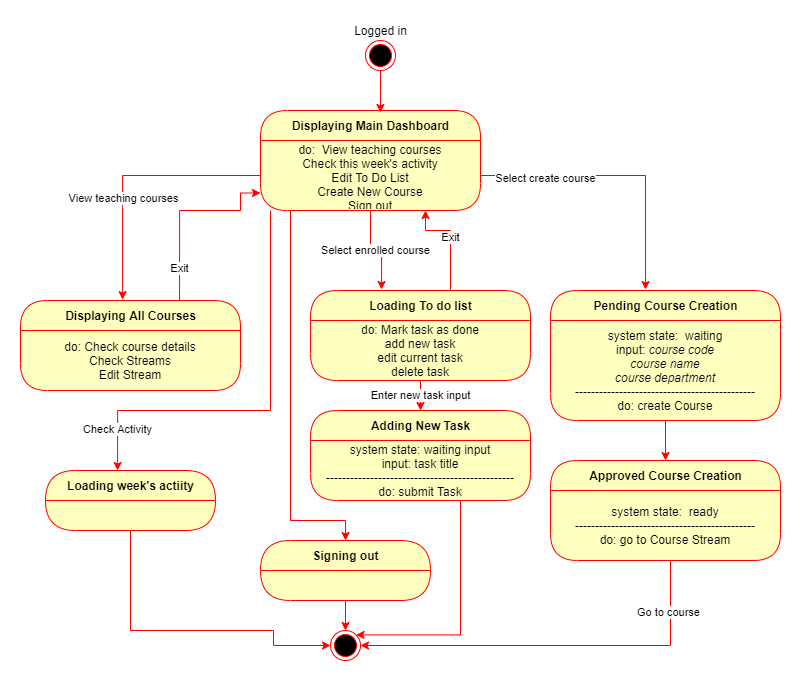

The diagram above was exported from draw.io. Its source (the exported page's mxGraphModel, read from the mxfile embedded in the PNG):
<mxGraphModel dx="1422" dy="705" grid="1" gridSize="10" guides="1" tooltips="1" connect="1" arrows="1" fold="1" page="1" pageScale="1" pageWidth="850" pageHeight="1100" math="0" shadow="0">
  <root>
    <mxCell id="nlJheOv4j0fNvTtS8hF3-0" />
    <mxCell id="nlJheOv4j0fNvTtS8hF3-1" parent="nlJheOv4j0fNvTtS8hF3-0" />
    <mxCell id="vV2TAOtvaZ99iZAePNWz-0" style="edgeStyle=orthogonalEdgeStyle;rounded=0;orthogonalLoop=1;jettySize=auto;html=1;entryX=0.424;entryY=0;entryDx=0;entryDy=0;entryPerimeter=0;strokeColor=#FF0000;" edge="1" parent="nlJheOv4j0fNvTtS8hF3-1" source="nlJheOv4j0fNvTtS8hF3-2" target="nlJheOv4j0fNvTtS8hF3-15">
      <mxGeometry relative="1" as="geometry">
        <Array as="points">
          <mxPoint x="300" y="400" />
          <mxPoint x="147" y="400" />
        </Array>
      </mxGeometry>
    </mxCell>
    <mxCell id="vV2TAOtvaZ99iZAePNWz-1" value="Check Activity" style="edgeLabel;html=1;align=center;verticalAlign=middle;resizable=0;points=[];" vertex="1" connectable="0" parent="vV2TAOtvaZ99iZAePNWz-0">
      <mxGeometry x="0.7966" y="-1" relative="1" as="geometry">
        <mxPoint as="offset" />
      </mxGeometry>
    </mxCell>
    <mxCell id="nlJheOv4j0fNvTtS8hF3-2" value="Displaying Main Dashboard" style="swimlane;html=1;fontStyle=1;align=center;verticalAlign=middle;childLayout=stackLayout;horizontal=1;startSize=30;horizontalStack=0;resizeParent=0;resizeLast=1;container=0;fontColor=#000000;collapsible=0;rounded=1;arcSize=30;strokeColor=#ff0000;fillColor=#ffffc0;swimlaneFillColor=#ffffc0;dropTarget=0;" vertex="1" parent="nlJheOv4j0fNvTtS8hF3-1">
      <mxGeometry x="290" y="100" width="220" height="100" as="geometry" />
    </mxCell>
    <mxCell id="nlJheOv4j0fNvTtS8hF3-3" value="do:&amp;nbsp; View teaching courses&lt;br&gt;Check this week's activity&lt;br&gt;Edit To Do List&lt;br&gt;Create New Course&lt;br&gt;Sign out" style="text;html=1;strokeColor=none;fillColor=none;align=center;verticalAlign=middle;spacingLeft=4;spacingRight=4;whiteSpace=wrap;overflow=hidden;rotatable=0;fontColor=#000000;" vertex="1" parent="nlJheOv4j0fNvTtS8hF3-2">
      <mxGeometry y="30" width="220" height="70" as="geometry" />
    </mxCell>
    <mxCell id="nlJheOv4j0fNvTtS8hF3-4" style="edgeStyle=orthogonalEdgeStyle;rounded=0;orthogonalLoop=1;jettySize=auto;html=1;entryX=0.545;entryY=0.02;entryDx=0;entryDy=0;entryPerimeter=0;strokeColor=#FF0000;" edge="1" parent="nlJheOv4j0fNvTtS8hF3-1" source="nlJheOv4j0fNvTtS8hF3-5" target="nlJheOv4j0fNvTtS8hF3-2">
      <mxGeometry relative="1" as="geometry" />
    </mxCell>
    <mxCell id="nlJheOv4j0fNvTtS8hF3-5" value="" style="ellipse;html=1;shape=endState;fillColor=#000000;strokeColor=#ff0000;" vertex="1" parent="nlJheOv4j0fNvTtS8hF3-1">
      <mxGeometry x="395" y="30" width="30" height="30" as="geometry" />
    </mxCell>
    <mxCell id="nlJheOv4j0fNvTtS8hF3-6" value="Logged in" style="text;html=1;align=center;verticalAlign=middle;resizable=0;points=[];autosize=1;strokeColor=none;" vertex="1" parent="nlJheOv4j0fNvTtS8hF3-1">
      <mxGeometry x="375" y="10" width="70" height="20" as="geometry" />
    </mxCell>
    <mxCell id="nlJheOv4j0fNvTtS8hF3-7" value="Displaying All Courses" style="swimlane;html=1;fontStyle=1;align=center;verticalAlign=middle;childLayout=stackLayout;horizontal=1;startSize=30;horizontalStack=0;resizeParent=0;resizeLast=1;container=0;fontColor=#000000;collapsible=0;rounded=1;arcSize=30;strokeColor=#ff0000;fillColor=#ffffc0;swimlaneFillColor=#ffffc0;dropTarget=0;" vertex="1" parent="nlJheOv4j0fNvTtS8hF3-1">
      <mxGeometry x="50" y="290" width="220" height="90" as="geometry" />
    </mxCell>
    <mxCell id="nlJheOv4j0fNvTtS8hF3-8" value="do: Check course details&lt;br&gt;Check Streams&lt;br&gt;Edit Stream" style="text;html=1;strokeColor=none;fillColor=none;align=center;verticalAlign=middle;spacingLeft=4;spacingRight=4;whiteSpace=wrap;overflow=hidden;rotatable=0;fontColor=#000000;" vertex="1" parent="nlJheOv4j0fNvTtS8hF3-7">
      <mxGeometry y="30" width="220" height="60" as="geometry" />
    </mxCell>
    <mxCell id="nlJheOv4j0fNvTtS8hF3-9" style="edgeStyle=orthogonalEdgeStyle;rounded=0;orthogonalLoop=1;jettySize=auto;html=1;entryX=0.464;entryY=-0.01;entryDx=0;entryDy=0;entryPerimeter=0;strokeColor=#FF0000;" edge="1" parent="nlJheOv4j0fNvTtS8hF3-1" source="nlJheOv4j0fNvTtS8hF3-3" target="nlJheOv4j0fNvTtS8hF3-7">
      <mxGeometry relative="1" as="geometry" />
    </mxCell>
    <mxCell id="nlJheOv4j0fNvTtS8hF3-10" value="View teaching courses" style="edgeLabel;html=1;align=center;verticalAlign=middle;resizable=0;points=[];" vertex="1" connectable="0" parent="nlJheOv4j0fNvTtS8hF3-9">
      <mxGeometry x="0.2184" relative="1" as="geometry">
        <mxPoint as="offset" />
      </mxGeometry>
    </mxCell>
    <mxCell id="nlJheOv4j0fNvTtS8hF3-11" style="edgeStyle=orthogonalEdgeStyle;rounded=0;orthogonalLoop=1;jettySize=auto;html=1;entryX=0;entryY=0.75;entryDx=0;entryDy=0;strokeColor=#FF0000;exitX=0.723;exitY=0;exitDx=0;exitDy=0;exitPerimeter=0;" edge="1" parent="nlJheOv4j0fNvTtS8hF3-1" source="nlJheOv4j0fNvTtS8hF3-7" target="nlJheOv4j0fNvTtS8hF3-3">
      <mxGeometry relative="1" as="geometry">
        <Array as="points">
          <mxPoint x="209" y="200" />
          <mxPoint x="270" y="200" />
          <mxPoint x="270" y="183" />
        </Array>
      </mxGeometry>
    </mxCell>
    <mxCell id="nlJheOv4j0fNvTtS8hF3-12" value="Exit" style="edgeLabel;html=1;align=center;verticalAlign=middle;resizable=0;points=[];" vertex="1" connectable="0" parent="nlJheOv4j0fNvTtS8hF3-11">
      <mxGeometry x="-0.6603" y="1" relative="1" as="geometry">
        <mxPoint as="offset" />
      </mxGeometry>
    </mxCell>
    <mxCell id="vV2TAOtvaZ99iZAePNWz-2" style="edgeStyle=orthogonalEdgeStyle;rounded=0;orthogonalLoop=1;jettySize=auto;html=1;entryX=0;entryY=0.5;entryDx=0;entryDy=0;strokeColor=#FF0000;" edge="1" parent="nlJheOv4j0fNvTtS8hF3-1" source="nlJheOv4j0fNvTtS8hF3-15" target="nlJheOv4j0fNvTtS8hF3-24">
      <mxGeometry relative="1" as="geometry">
        <Array as="points">
          <mxPoint x="160" y="620" />
          <mxPoint x="303" y="620" />
          <mxPoint x="303" y="635" />
        </Array>
      </mxGeometry>
    </mxCell>
    <mxCell id="nlJheOv4j0fNvTtS8hF3-15" value="Loading week's actiity" style="swimlane;html=1;fontStyle=1;align=center;verticalAlign=middle;childLayout=stackLayout;horizontal=1;startSize=30;horizontalStack=0;resizeParent=0;resizeLast=1;container=0;fontColor=#000000;collapsible=0;rounded=1;arcSize=43;strokeColor=#ff0000;fillColor=#ffffc0;swimlaneFillColor=#ffffc0;dropTarget=0;" vertex="1" parent="nlJheOv4j0fNvTtS8hF3-1">
      <mxGeometry x="75" y="460" width="170" height="60" as="geometry" />
    </mxCell>
    <mxCell id="nlJheOv4j0fNvTtS8hF3-17" value="Exit" style="edgeStyle=orthogonalEdgeStyle;rounded=0;orthogonalLoop=1;jettySize=auto;html=1;entryX=0.75;entryY=1;entryDx=0;entryDy=0;strokeColor=#FF0000;" edge="1" parent="nlJheOv4j0fNvTtS8hF3-1" source="nlJheOv4j0fNvTtS8hF3-18" target="nlJheOv4j0fNvTtS8hF3-3">
      <mxGeometry relative="1" as="geometry">
        <Array as="points">
          <mxPoint x="480" y="220" />
          <mxPoint x="455" y="220" />
        </Array>
      </mxGeometry>
    </mxCell>
    <mxCell id="nlJheOv4j0fNvTtS8hF3-18" value="Loading To do list" style="swimlane;html=1;fontStyle=1;align=center;verticalAlign=middle;childLayout=stackLayout;horizontal=1;startSize=30;horizontalStack=0;resizeParent=0;resizeLast=1;container=0;fontColor=#000000;collapsible=0;rounded=1;arcSize=30;strokeColor=#ff0000;fillColor=#ffffc0;swimlaneFillColor=#ffffc0;dropTarget=0;" vertex="1" parent="nlJheOv4j0fNvTtS8hF3-1">
      <mxGeometry x="340" y="280" width="220" height="90" as="geometry" />
    </mxCell>
    <mxCell id="nlJheOv4j0fNvTtS8hF3-19" value="do: Mark task as done&lt;br&gt;add new task&lt;br&gt;edit current task&lt;br&gt;delete task" style="text;html=1;strokeColor=none;fillColor=none;align=center;verticalAlign=middle;spacingLeft=4;spacingRight=4;whiteSpace=wrap;overflow=hidden;rotatable=0;fontColor=#000000;" vertex="1" parent="nlJheOv4j0fNvTtS8hF3-18">
      <mxGeometry y="30" width="220" height="60" as="geometry" />
    </mxCell>
    <mxCell id="nlJheOv4j0fNvTtS8hF3-20" value="Select enrolled course" style="edgeStyle=orthogonalEdgeStyle;rounded=0;orthogonalLoop=1;jettySize=auto;html=1;entryX=0.323;entryY=-0.011;entryDx=0;entryDy=0;entryPerimeter=0;strokeColor=#FF0000;" edge="1" parent="nlJheOv4j0fNvTtS8hF3-1" source="nlJheOv4j0fNvTtS8hF3-3" target="nlJheOv4j0fNvTtS8hF3-18">
      <mxGeometry relative="1" as="geometry" />
    </mxCell>
    <mxCell id="nlJheOv4j0fNvTtS8hF3-21" style="edgeStyle=orthogonalEdgeStyle;rounded=0;orthogonalLoop=1;jettySize=auto;html=1;entryX=0.5;entryY=0;entryDx=0;entryDy=0;strokeColor=#FF0000;" edge="1" parent="nlJheOv4j0fNvTtS8hF3-1" source="nlJheOv4j0fNvTtS8hF3-22" target="nlJheOv4j0fNvTtS8hF3-24">
      <mxGeometry relative="1" as="geometry" />
    </mxCell>
    <mxCell id="nlJheOv4j0fNvTtS8hF3-22" value="Signing out" style="swimlane;html=1;fontStyle=1;align=center;verticalAlign=middle;childLayout=stackLayout;horizontal=1;startSize=30;horizontalStack=0;resizeParent=0;resizeLast=1;container=0;fontColor=#000000;collapsible=0;rounded=1;arcSize=43;strokeColor=#ff0000;fillColor=#ffffc0;swimlaneFillColor=#ffffc0;dropTarget=0;" vertex="1" parent="nlJheOv4j0fNvTtS8hF3-1">
      <mxGeometry x="290" y="530" width="170" height="60" as="geometry" />
    </mxCell>
    <mxCell id="nlJheOv4j0fNvTtS8hF3-23" style="edgeStyle=orthogonalEdgeStyle;rounded=0;orthogonalLoop=1;jettySize=auto;html=1;strokeColor=#FF0000;" edge="1" parent="nlJheOv4j0fNvTtS8hF3-1" source="nlJheOv4j0fNvTtS8hF3-3" target="nlJheOv4j0fNvTtS8hF3-22">
      <mxGeometry relative="1" as="geometry">
        <Array as="points">
          <mxPoint x="320" y="510" />
          <mxPoint x="375" y="510" />
        </Array>
      </mxGeometry>
    </mxCell>
    <mxCell id="nlJheOv4j0fNvTtS8hF3-24" value="" style="ellipse;html=1;shape=endState;fillColor=#000000;strokeColor=#ff0000;" vertex="1" parent="nlJheOv4j0fNvTtS8hF3-1">
      <mxGeometry x="360" y="620" width="30" height="30" as="geometry" />
    </mxCell>
    <mxCell id="nlJheOv4j0fNvTtS8hF3-29" style="edgeStyle=orthogonalEdgeStyle;rounded=0;orthogonalLoop=1;jettySize=auto;html=1;entryX=0.341;entryY=-0.012;entryDx=0;entryDy=0;entryPerimeter=0;strokeColor=#FF0000;" edge="1" parent="nlJheOv4j0fNvTtS8hF3-1" source="nlJheOv4j0fNvTtS8hF3-3">
      <mxGeometry relative="1" as="geometry">
        <mxPoint x="675.02" y="279.03999999999996" as="targetPoint" />
      </mxGeometry>
    </mxCell>
    <mxCell id="nlJheOv4j0fNvTtS8hF3-30" value="Select create course" style="edgeLabel;html=1;align=center;verticalAlign=middle;resizable=0;points=[];" vertex="1" connectable="0" parent="nlJheOv4j0fNvTtS8hF3-29">
      <mxGeometry x="-0.5413" y="-2" relative="1" as="geometry">
        <mxPoint as="offset" />
      </mxGeometry>
    </mxCell>
    <mxCell id="86eJZlIRTROgF_Ezs3KI-0" value="Pending Course Creation" style="swimlane;html=1;fontStyle=1;align=center;verticalAlign=middle;childLayout=stackLayout;horizontal=1;startSize=30;horizontalStack=0;resizeParent=0;resizeLast=1;container=0;fontColor=#000000;collapsible=0;rounded=1;arcSize=30;strokeColor=#ff0000;fillColor=#ffffc0;swimlaneFillColor=#ffffc0;dropTarget=0;" vertex="1" parent="nlJheOv4j0fNvTtS8hF3-1">
      <mxGeometry x="580" y="280" width="230" height="130" as="geometry" />
    </mxCell>
    <mxCell id="86eJZlIRTROgF_Ezs3KI-1" value="system state:&amp;nbsp; waiting&lt;br&gt;input: &lt;i&gt;course code&lt;br&gt;course name&lt;br&gt;course department&lt;/i&gt;&lt;br&gt;---------------------------------------------&lt;br&gt;do: create Course" style="text;html=1;strokeColor=none;fillColor=none;align=center;verticalAlign=middle;spacingLeft=4;spacingRight=4;whiteSpace=wrap;overflow=hidden;rotatable=0;fontColor=#000000;" vertex="1" parent="86eJZlIRTROgF_Ezs3KI-0">
      <mxGeometry y="30" width="230" height="100" as="geometry" />
    </mxCell>
    <mxCell id="86eJZlIRTROgF_Ezs3KI-2" value="Approved Course Creation" style="swimlane;html=1;fontStyle=1;align=center;verticalAlign=middle;childLayout=stackLayout;horizontal=1;startSize=30;horizontalStack=0;resizeParent=0;resizeLast=1;container=0;fontColor=#000000;collapsible=0;rounded=1;arcSize=30;strokeColor=#ff0000;fillColor=#ffffc0;swimlaneFillColor=#ffffc0;dropTarget=0;" vertex="1" parent="nlJheOv4j0fNvTtS8hF3-1">
      <mxGeometry x="580" y="450" width="230" height="100" as="geometry" />
    </mxCell>
    <mxCell id="86eJZlIRTROgF_Ezs3KI-3" value="system state:&amp;nbsp; ready&lt;br&gt;---------------------------------------------&lt;br&gt;do: go to Course Stream" style="text;html=1;strokeColor=none;fillColor=none;align=center;verticalAlign=middle;spacingLeft=4;spacingRight=4;whiteSpace=wrap;overflow=hidden;rotatable=0;fontColor=#000000;" vertex="1" parent="86eJZlIRTROgF_Ezs3KI-2">
      <mxGeometry y="30" width="230" height="70" as="geometry" />
    </mxCell>
    <mxCell id="86eJZlIRTROgF_Ezs3KI-4" style="edgeStyle=orthogonalEdgeStyle;rounded=0;orthogonalLoop=1;jettySize=auto;html=1;entryX=0.5;entryY=0;entryDx=0;entryDy=0;strokeColor=#FF0000;" edge="1" parent="nlJheOv4j0fNvTtS8hF3-1" source="86eJZlIRTROgF_Ezs3KI-1" target="86eJZlIRTROgF_Ezs3KI-2">
      <mxGeometry relative="1" as="geometry" />
    </mxCell>
    <mxCell id="4D2rX7svVSCr9LKDlDAH-0" style="edgeStyle=orthogonalEdgeStyle;rounded=0;orthogonalLoop=1;jettySize=auto;html=1;entryX=1;entryY=0.5;entryDx=0;entryDy=0;strokeColor=#FF0000;" edge="1" parent="nlJheOv4j0fNvTtS8hF3-1" source="86eJZlIRTROgF_Ezs3KI-3" target="nlJheOv4j0fNvTtS8hF3-24">
      <mxGeometry relative="1" as="geometry">
        <Array as="points">
          <mxPoint x="700" y="635" />
        </Array>
      </mxGeometry>
    </mxCell>
    <mxCell id="4D2rX7svVSCr9LKDlDAH-1" value="Go to course" style="edgeLabel;html=1;align=center;verticalAlign=middle;resizable=0;points=[];" vertex="1" connectable="0" parent="4D2rX7svVSCr9LKDlDAH-0">
      <mxGeometry x="-0.7428" y="-3" relative="1" as="geometry">
        <mxPoint as="offset" />
      </mxGeometry>
    </mxCell>
    <mxCell id="4D2rX7svVSCr9LKDlDAH-2" value="Adding New Task" style="swimlane;html=1;fontStyle=1;align=center;verticalAlign=middle;childLayout=stackLayout;horizontal=1;startSize=30;horizontalStack=0;resizeParent=0;resizeLast=1;container=0;fontColor=#000000;collapsible=0;rounded=1;arcSize=30;strokeColor=#ff0000;fillColor=#ffffc0;swimlaneFillColor=#ffffc0;dropTarget=0;" vertex="1" parent="nlJheOv4j0fNvTtS8hF3-1">
      <mxGeometry x="340" y="400" width="220" height="90" as="geometry" />
    </mxCell>
    <mxCell id="4D2rX7svVSCr9LKDlDAH-3" value="system state: waiting input&lt;br&gt;input: task title&lt;br&gt;-----------------------------------------------&lt;br&gt;do: submit Task" style="text;html=1;strokeColor=none;fillColor=none;align=center;verticalAlign=middle;spacingLeft=4;spacingRight=4;whiteSpace=wrap;overflow=hidden;rotatable=0;fontColor=#000000;" vertex="1" parent="4D2rX7svVSCr9LKDlDAH-2">
      <mxGeometry y="30" width="220" height="60" as="geometry" />
    </mxCell>
    <mxCell id="4D2rX7svVSCr9LKDlDAH-4" value="Enter new task input" style="edgeStyle=orthogonalEdgeStyle;rounded=0;orthogonalLoop=1;jettySize=auto;html=1;entryX=0.5;entryY=0;entryDx=0;entryDy=0;strokeColor=#FF0000;" edge="1" parent="nlJheOv4j0fNvTtS8hF3-1" source="nlJheOv4j0fNvTtS8hF3-19" target="4D2rX7svVSCr9LKDlDAH-2">
      <mxGeometry relative="1" as="geometry" />
    </mxCell>
    <mxCell id="4D2rX7svVSCr9LKDlDAH-5" style="edgeStyle=orthogonalEdgeStyle;rounded=0;orthogonalLoop=1;jettySize=auto;html=1;entryX=1;entryY=0;entryDx=0;entryDy=0;strokeColor=#FF0000;" edge="1" parent="nlJheOv4j0fNvTtS8hF3-1" source="4D2rX7svVSCr9LKDlDAH-3" target="nlJheOv4j0fNvTtS8hF3-24">
      <mxGeometry relative="1" as="geometry">
        <Array as="points">
          <mxPoint x="490" y="624" />
        </Array>
      </mxGeometry>
    </mxCell>
  </root>
</mxGraphModel>